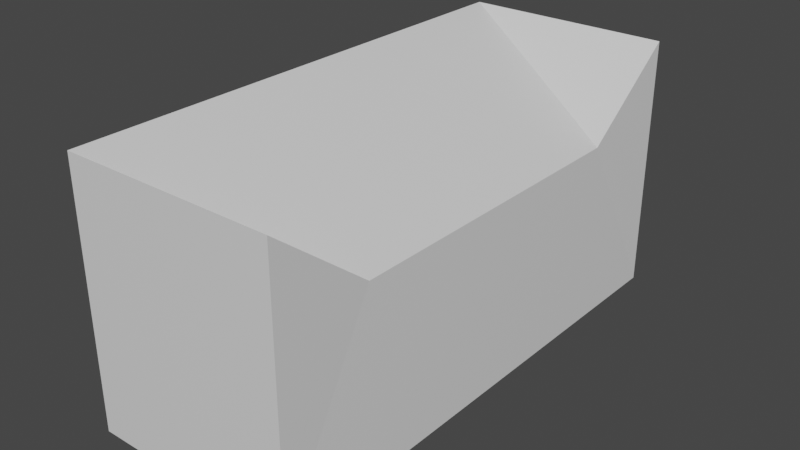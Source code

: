 # Source: level1_part1.blend  (saved by Blender 2.90.8; exported with 4.5.12 LTS)
import bpy
from mathutils import Matrix  # noqa: F401  (used for matrix-valued properties, if any)

bpy.ops.wm.read_factory_settings(use_empty=True)
scene = bpy.context.scene
scene.name = 'Scene'

# ---- collections
col_collection = bpy.data.collections.new('Collection'); scene.collection.children.link(col_collection)

# ---- materials (node trees are filled in below, after node groups)
mat_material = bpy.data.materials.new('Material')
mat_material.alpha_threshold = 0.0
mat_material.use_transparent_shadow = False
mat_material.line_color = (0.0, 0.0, 0.0, 1.0)

# ---- material node trees
mat_material.use_nodes = True; mat_material.node_tree.nodes.clear()
_N = mat_material.node_tree.nodes; _L = mat_material.node_tree.links
n0 = _N.new('ShaderNodeOutputMaterial'); n0.name = 'Material Output'; n0.location = (300, 300)
n1 = _N.new('ShaderNodeBsdfPrincipled'); n1.name = 'Principled BSDF'; n1.location = (10, 300)
n1.distribution = 'GGX'
n1.subsurface_method = 'BURLEY'
n1.inputs[2].default_value = 0.4
n1.inputs[3].default_value = 1.45
n1.inputs[27].default_value = (0.0, 0.0, 0.0, 1.0)
n1.inputs[28].default_value = 1.0
_L.new(n1.outputs[0], n0.inputs[0])
n0.is_active_output = True

# ---- world
world_world = bpy.data.worlds.new('World'); scene.world = world_world
world_world.use_nodes = True; world_world.node_tree.nodes.clear()
_N = world_world.node_tree.nodes; _L = world_world.node_tree.links
n0 = _N.new('ShaderNodeOutputWorld'); n0.name = 'World Output'; n0.location = (300, 300)
n1 = _N.new('ShaderNodeBackground'); n1.name = 'Background'; n1.location = (10, 300)
n1.inputs[0].default_value = (0.05088, 0.05088, 0.05088, 1.0)
_L.new(n1.outputs[0], n0.inputs[0])
n0.is_active_output = True
world_world.color = (0.05088, 0.05088, 0.05088)
world_world.use_sun_shadow = False
world_world.sun_shadow_jitter_overblur = 0.0

# ---- meshes
me_cube_001 = bpy.data.meshes.new('Cube.001')
me_cube_001.from_pydata([(0.8031, 2.0, 1.0), (0.8031, 2.0, -1.0), (0.8031, -2.0, 1.0), (0.8031, -2.0, -1.0), (0.7893, -1.235, 0.3973), (0.7893, 1.235, 0.3973), (-0.834, -2.0, -1.0), (-0.834, -2.0, 1.0), (-0.834, 2.0, 1.0), (-0.834, 2.0, -1.0)], [], [(2, 4, 7), (5, 0, 8), (0, 1, 9, 8), (3, 2, 7, 6), (3, 1, 0, 5, 4, 2), (4, 5, 8, 7), (1, 3, 6, 9), (9, 6, 7, 8)])
_uv = me_cube_001.uv_layers.new(name='UVMap')
_uv.uv.foreach_set('vector', [0.875, 0.75, 0.875, 0.6667, 0.875, 0.75, 0.875, 0.5833, 0.875, 0.5, 0.875, 0.5, 0.625, 0.25, 0.375, 0.25, 0.375, 0.25, 0.625, 0.25, 0.375, 1.0, 0.625, 1.0, 0.625, 1.0, 0.375, 1.0, 0.0, 0.0, 0.0, 0.0, 0.625, 0.25, 0.875, 0.5833, 0.0, 0.0, 0.875, 0.75, 0.0, 0.0, 0.0, 0.0, 0.0, 0.0, 0.0, 0.0, 0.0, 0.0, 0.0, 0.0, 0.0, 0.0, 0.0, 0.0, 0.0, 0.0, 0.0, 0.0, 0.0, 0.0, 0.0, 0.0])
me_cube_001.materials.append(mat_material)
me_cube_001.use_remesh_preserve_volume = False
me_cube_001.use_remesh_preserve_attributes = False
me_cube_001.use_mirror_vertex_groups = False
me_cube_001.update()

# ---- objects
ob_cube_001 = bpy.data.objects.new('Cube.001', me_cube_001)

# ---- transforms, parenting, visibility, modifiers, constraints
ob_cube_001.location = (0.0, 0.0, 0.0)
ob_cube_001.lock_rotations_4d = False
ob_cube_001.empty_display_type = 'ARROWS'
ob_cube_001.lineart.crease_threshold = 0.0

# ---- collection membership
col_collection.objects.link(ob_cube_001)

# ---- scene / render settings (as saved in the file)
scene.frame_start = 1; scene.frame_end = 250; scene.frame_set(1)
scene.render.engine = 'BLENDER_EEVEE_NEXT'
scene.cycles.use_denoising = False
scene.cycles.samples = 128
scene.cycles.sampling_pattern = 'TABULATED_SOBOL'
scene.cycles.use_adaptive_sampling = False
scene.cycles.use_light_tree = False
scene.view_settings.view_transform = 'Filmic'
bpy.context.view_layer.update()

# ---- added for rendering (the .blend has no active camera and no usable light): camera, sun
cam_auto = bpy.data.cameras.new('AutoCamera')
cam_auto.lens = 50.0
cam_auto.sensor_width = 36.0
cam_auto.clip_end = 1000.0
ob_auto_camera = bpy.data.objects.new('AutoCamera', cam_auto)
scene.collection.objects.link(ob_auto_camera)
ob_auto_camera.location = (4.39079, -5.28749, 3.525)
ob_auto_camera.rotation_euler = (1.09748, -7.21219e-08, 0.694738)
scene.camera = ob_auto_camera
light_auto_sun = bpy.data.lights.new('AutoSun', 'SUN')
light_auto_sun.energy = 3.0
light_auto_sun.angle = 0.0523599
ob_auto_sun = bpy.data.objects.new('AutoSun', light_auto_sun)
scene.collection.objects.link(ob_auto_sun)
ob_auto_sun.rotation_euler = (0.872665, 0.174533, 0.523599)
bpy.context.view_layer.update()
